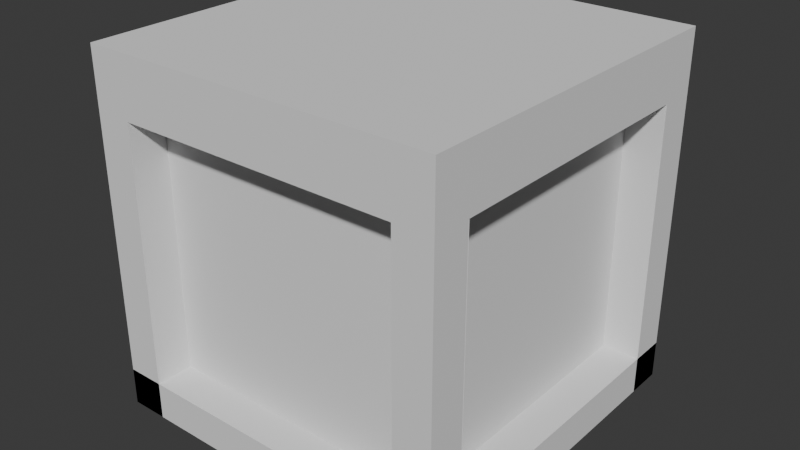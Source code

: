 # Source: crate.blend  (saved by Blender 4.2.66; exported with 4.5.12 LTS)
import bpy
from mathutils import Matrix  # noqa: F401  (used for matrix-valued properties, if any)

bpy.ops.wm.read_factory_settings(use_empty=True)
scene = bpy.context.scene
scene.name = 'Scene'

# ---- collections
col_collection = bpy.data.collections.new('Collection'); scene.collection.children.link(col_collection)

# ---- world
world_world = bpy.data.worlds.new('World'); scene.world = world_world
world_world.use_nodes = True; world_world.node_tree.nodes.clear()
_N = world_world.node_tree.nodes; _L = world_world.node_tree.links
n0 = _N.new('ShaderNodeOutputWorld'); n0.name = 'World Output'; n0.location = (300, 300)
n1 = _N.new('ShaderNodeBackground'); n1.name = 'Background'; n1.location = (10, 300)
n1.inputs[0].default_value = (0.05088, 0.05088, 0.05088, 1.0)
_L.new(n1.outputs[0], n0.inputs[0])
n0.is_active_output = True
world_world.color = (0.05088, 0.05088, 0.05088)
world_world.sun_shadow_jitter_overblur = 0.0

# ---- meshes
me_cube_001 = bpy.data.meshes.new('Cube.001')
me_cube_001.from_pydata([(-1.0, -1.0, -1.0), (-1.0, -1.0, 1.0), (-1.0, -1.0, 0.6645), (-1.0, 1.0, 1.0), (-1.0, 1.0, -1.0), (1.0, -1.0, 1.0), (1.0, -1.0, 0.6645), (1.0, 1.0, 1.0), (-1.0, -1.0, 0.6645), (-1.0, 1.0, -1.0), (1.0, 1.0, -1.0), (1.0, -1.0, 0.6645), (-1.0, -1.0, -1.0), (1.0, -1.0, -1.0), (-1.0, 1.0, 0.6645), (1.0, 1.0, 0.6645), (1.0, -1.0, 0.6645), (1.0, 1.0, -1.0), (-1.0, 1.0, 0.6645), (1.0, -1.0, -1.0), (-1.0, -1.0, 0.6645), (-1.0, -1.0, -1.0), (1.0, -1.0, -1.0), (-1.0, -1.0, 0.6645), (1.0, -1.0, 0.6645), (-1.0, -1.0, 0.6645), (-1.0, 1.0, -1.0), (-1.0, -1.0, -1.0), (-1.0, -1.0, 0.6645), (-1.0, 1.0, -1.0), (-1.0, 1.0, 0.6645), (1.0, 1.0, 0.6645), (1.0, 1.0, -1.0), (1.0, 1.0, -1.0), (1.0, 1.0, 0.6645), (1.0, -1.0, 0.6645), (1.0, -1.0, 0.6645), (1.0, -1.0, -1.0), (1.0, 1.0, -1.0), (-1.0, 1.0, -1.0), (-1.0, -1.0, -1.0), (1.0, -1.0, 0.6645), (1.0, -1.0, -1.0), (1.0, -1.0, -1.0), (-1.0, -1.0, -1.0), (-1.0, -1.0, 0.6645), (-1.0, 1.0, 0.6645), (-1.0, -1.0, 0.6645), (-1.0, 1.0, -1.0), (-1.0, -1.0, -1.0), (-1.0, -1.0, 0.6645), (-1.0, 1.0, 0.6645), (-1.0, 1.0, -1.0), (1.0, 1.0, 0.6645), (1.0, 1.0, -1.0), (1.0, 1.0, 0.6645), (1.0, 1.0, -1.0), (1.0, -1.0, 0.6645), (1.0, -1.0, 0.6645), (1.0, -1.0, -1.0), (1.0, -1.0, -1.0), (1.0, -1.0, 0.6645), (-1.0, -1.0, 0.6645), (-1.0, -1.0, -1.0), (-1.0, 1.0, -1.0), (1.0, 1.0, -1.0), (1.0, -1.0, -1.0), (-1.0, -1.0, -1.0), (-1.0, -1.0, 0.6645), (-1.0, 1.0, 0.6645), (-1.0, 1.0, -1.0), (-1.0, -1.0, -1.0), (-1.0, -1.0, 0.6645), (-1.0, 1.0, -1.0), (-1.0, 1.0, 0.6645), (1.0, 1.0, 0.6645), (1.0, 1.0, -1.0), (1.0, 1.0, -1.0), (1.0, 1.0, 0.6645), (1.0, -1.0, 0.6645), (1.0, -1.0, 0.6645), (1.0, -1.0, -1.0), (1.0, -1.0, 0.6645), (1.0, -1.0, -1.0), (-1.0, -1.0, 0.6645), (-1.0, -1.0, -1.0), (1.0, 1.0, -1.0), (-1.0, 1.0, -1.0), (1.0, -1.0, -1.0), (-1.0, -1.0, -1.0), (-1.0, 1.0, 0.6645), (-1.0, -1.0, 0.6645), (-1.0, 1.0, -1.0), (-1.0, -1.0, -1.0), (-1.0, -1.0, 0.6645), (-1.0, 1.0, 0.6645), (-1.0, 1.0, -1.0), (1.0, 1.0, 0.6645), (1.0, 1.0, -1.0), (1.0, 1.0, 0.6645), (1.0, 1.0, -1.0), (1.0, -1.0, 0.6645), (1.0, -1.0, 0.6645), (1.0, -1.0, -1.0), (1.0, -0.7902, 0.6645), (1.0, -0.7902, -1.0), (-1.0, -0.7902, 0.6645), (-1.0, -0.7902, -1.0), (1.0, 1.0, -0.7902), (-1.0, 1.0, -0.7902), (1.0, -1.0, -0.7902), (-1.0, -1.0, -0.7902), (-0.7902, 1.0, 0.6645), (-0.7902, -1.0, 0.6645), (-0.7902, 1.0, -1.0), (-0.7902, -1.0, -1.0), (-0.7902, -1.0, 0.6645), (-1.0, 0.7902, 0.6645), (-1.0, 0.7902, -1.0), (1.0, 0.7902, 0.6645), (1.0, 0.7902, -1.0), (0.7902, 1.0, 0.6645), (0.7902, 1.0, -1.0), (0.7902, -1.0, 0.6645), (0.7902, -1.0, 0.6645), (0.7902, -1.0, -1.0), (1.0, -0.7902, 0.6646), (1.0, -0.7902, -0.9999), (-1.0, -0.7902, 0.6646), (-1.0, -0.7902, -0.9999), (-0.7902, 1.0, 0.6646), (-0.7902, -1.0, 0.6646), (-0.7902, 1.0, -0.9999), (-0.7902, -1.0, -0.9999), (-0.7902, -1.0, 0.6646), (-1.0, 0.7902, 0.6646), (-1.0, 0.7902, -0.9999), (1.0, 0.7902, 0.6646), (1.0, 0.7902, -0.9999), (0.7902, 1.0, 0.6646), (0.7902, 1.0, -0.9999), (0.7902, -1.0, 0.6646), (0.7902, -1.0, 0.6646), (0.7902, -1.0, -0.9999)], [], [(8, 1, 3, 14, 2), (14, 3, 7, 15), (15, 7, 5, 11, 6), (11, 5, 1, 8), (30, 31, 53, 51), (7, 3, 1, 5), (11, 8, 2, 25, 24, 6), (33, 34, 55, 56), (19, 17, 10, 13), (17, 4, 9, 10), (4, 0, 12, 9), (0, 19, 13, 12), (24, 16, 22, 13), (25, 23, 16, 24), (12, 21, 23, 25), (13, 22, 21, 12), (27, 28, 50, 49), (14, 18, 20, 2), (9, 26, 18, 14), (12, 27, 26, 9), (25, 28, 27, 12), (2, 20, 28, 25), (29, 30, 51, 52), (14, 30, 29, 9), (15, 31, 30, 14), (10, 32, 31, 15), (9, 29, 32, 10), (26, 27, 49, 48), (15, 34, 33, 10), (6, 35, 34, 15), (24, 36, 35, 6), (13, 37, 36, 24), (10, 33, 37, 13), (88, 110, 111, 89), (96, 118, 117, 95), (102, 124, 125, 103), (86, 108, 110, 88), (94, 91, 113, 116), (28, 20, 47, 50), (34, 35, 57, 55), (31, 32, 54, 53), (4, 17, 38, 39), (35, 36, 58, 57), (23, 21, 44, 45), (32, 29, 52, 54), (19, 0, 40, 43), (36, 37, 59, 58), (16, 23, 45, 41), (37, 33, 56, 59), (22, 16, 41, 42), (20, 18, 46, 47), (21, 22, 42, 44), (0, 4, 39, 40), (17, 19, 43, 38), (18, 26, 48, 46), (78, 79, 101, 99), (41, 61, 60, 42), (45, 62, 61, 41), (44, 63, 62, 45), (42, 60, 63, 44), (72, 68, 91, 94), (38, 65, 64, 39), (43, 66, 65, 38), (40, 67, 66, 43), (39, 64, 67, 40), (74, 75, 97, 95), (46, 69, 68, 47), (48, 70, 69, 46), (49, 71, 70, 48), (50, 72, 71, 49), (47, 68, 72, 50), (77, 78, 99, 100), (51, 74, 73, 52), (53, 75, 74, 51), (54, 76, 75, 53), (52, 73, 76, 54), (71, 72, 94, 93), (55, 78, 77, 56), (57, 79, 78, 55), (58, 80, 79, 57), (59, 81, 80, 58), (56, 77, 81, 59), (75, 76, 98, 97), (79, 80, 102, 101), (76, 73, 96, 98), (80, 81, 103, 102), (60, 61, 82, 83), (64, 65, 86, 87), (81, 77, 100, 103), (61, 62, 84, 82), (68, 69, 90, 91), (65, 66, 88, 86), (62, 63, 85, 84), (69, 70, 92, 90), (66, 67, 89, 88), (63, 60, 83, 85), (70, 71, 93, 92), (67, 64, 87, 89), (73, 74, 95, 96), (119, 117, 135, 137), (122, 125, 143, 140), (117, 118, 136, 135), (109, 111, 110, 108), (125, 124, 142, 143), (103, 125, 122, 100), (95, 97, 119, 117), (89, 111, 109, 87), (83, 105, 104, 82), (97, 119, 120, 98), (91, 90, 112, 113), (82, 84, 106, 104), (98, 120, 118, 96), (90, 112, 114, 92), (84, 106, 107, 85), (100, 122, 121, 99), (92, 114, 115, 93), (85, 107, 105, 83), (99, 101, 123, 121), (93, 115, 116, 94), (87, 109, 108, 86), (101, 102, 124, 123), (104, 105, 127, 126), (120, 119, 137, 138), (112, 113, 131, 130), (106, 104, 126, 128), (118, 120, 138, 136), (114, 112, 130, 132), (107, 106, 128, 129), (121, 122, 140, 139), (115, 114, 132, 133), (105, 107, 129, 127), (123, 121, 139, 141), (116, 115, 133, 134), (124, 123, 141, 142), (113, 116, 134, 131)])
_uv = me_cube_001.uv_layers.new(name='UVMap')
_uv.uv.foreach_set('vector', [0.5831, 0.0, 0.625, 0.0, 0.625, 0.25, 0.5831, 0.25, 0.5831, 0.0, 0.5831, 0.25, 0.625, 0.25, 0.625, 0.5, 0.5831, 0.5, 0.5831, 0.5, 0.625, 0.5, 0.625, 0.75, 0.5831, 0.75, 0.5831, 0.75, 0.5831, 0.75, 0.625, 0.75, 0.625, 1.0, 0.5831, 1.0, 0.5831, 0.25, 0.5831, 0.5, 0.5831, 0.5, 0.5831, 0.25, 0.625, 0.5, 0.875, 0.5, 0.875, 0.75, 0.625, 0.75, 0.5831, 0.75, 0.5831, 1.0, 0.5831, 1.0, 0.5831, 0.75, 0.5831, 0.75, 0.5831, 0.75, 0.375, 0.5, 0.5831, 0.5, 0.5831, 0.5, 0.375, 0.5, 0.375, 0.75, 0.375, 0.5, 0.375, 0.5, 0.375, 0.75, 0.375, 0.5, 0.125, 0.5, 0.125, 0.5, 0.375, 0.5, 0.125, 0.5, 0.125, 0.75, 0.125, 0.75, 0.125, 0.5, 0.125, 0.75, 0.375, 0.75, 0.375, 0.75, 0.125, 0.75, 0.5831, 0.75, 0.5831, 0.75, 0.375, 0.75, 0.375, 0.75, 0.5831, 1.0, 0.5831, 1.0, 0.5831, 0.75, 0.5831, 0.75, 0.375, 1.0, 0.375, 1.0, 0.5831, 1.0, 0.5831, 1.0, 0.375, 0.75, 0.375, 0.75, 0.375, 1.0, 0.375, 1.0, 0.375, 0.0, 0.5831, 0.0, 0.5831, 0.0, 0.375, 0.0, 0.5831, 0.25, 0.5831, 0.25, 0.5831, 0.0, 0.5831, 0.0, 0.375, 0.25, 0.375, 0.25, 0.5831, 0.25, 0.5831, 0.25, 0.375, 0.0, 0.375, 0.0, 0.375, 0.25, 0.375, 0.25, 0.5831, 0.0, 0.5831, 0.0, 0.375, 0.0, 0.375, 0.0, 0.5831, 0.0, 0.5831, 0.0, 0.5831, 0.0, 0.5831, 0.0, 0.375, 0.25, 0.5831, 0.25, 0.5831, 0.25, 0.375, 0.25, 0.5831, 0.25, 0.5831, 0.25, 0.375, 0.25, 0.375, 0.25, 0.5831, 0.5, 0.5831, 0.5, 0.5831, 0.25, 0.5831, 0.25, 0.375, 0.5, 0.375, 0.5, 0.5831, 0.5, 0.5831, 0.5, 0.375, 0.25, 0.375, 0.25, 0.375, 0.5, 0.375, 0.5, 0.375, 0.25, 0.375, 0.0, 0.375, 0.0, 0.375, 0.25, 0.5831, 0.5, 0.5831, 0.5, 0.375, 0.5, 0.375, 0.5, 0.5831, 0.75, 0.5831, 0.75, 0.5831, 0.5, 0.5831, 0.5, 0.5831, 0.75, 0.5831, 0.75, 0.5831, 0.75, 0.5831, 0.75, 0.375, 0.75, 0.375, 0.75, 0.5831, 0.75, 0.5831, 0.75, 0.375, 0.5, 0.375, 0.5, 0.375, 0.75, 0.375, 0.75, 0.375, 0.75, 0.375, 0.75, 0.125, 0.75, 0.125, 0.75, 0.375, 0.25, 0.375, 0.25, 0.5831, 0.25, 0.5831, 0.25, 0.5831, 0.75, 0.5831, 0.75, 0.375, 0.75, 0.375, 0.75, 0.375, 0.5, 0.375, 0.5, 0.375, 0.75, 0.375, 0.75, 0.5831, 0.0, 0.5831, 0.0, 0.5831, 0.0, 0.5831, 0.0, 0.5831, 0.0, 0.5831, 0.0, 0.5831, 0.0, 0.5831, 0.0, 0.5831, 0.5, 0.5831, 0.75, 0.5831, 0.75, 0.5831, 0.5, 0.5831, 0.5, 0.375, 0.5, 0.375, 0.5, 0.5831, 0.5, 0.125, 0.5, 0.375, 0.5, 0.375, 0.5, 0.125, 0.5, 0.5831, 0.75, 0.5831, 0.75, 0.5831, 0.75, 0.5831, 0.75, 0.5831, 1.0, 0.375, 1.0, 0.375, 1.0, 0.5831, 1.0, 0.375, 0.5, 0.375, 0.25, 0.375, 0.25, 0.375, 0.5, 0.375, 0.75, 0.125, 0.75, 0.125, 0.75, 0.375, 0.75, 0.5831, 0.75, 0.375, 0.75, 0.375, 0.75, 0.5831, 0.75, 0.5831, 0.75, 0.5831, 1.0, 0.5831, 1.0, 0.5831, 0.75, 0.375, 0.75, 0.375, 0.5, 0.375, 0.5, 0.375, 0.75, 0.375, 0.75, 0.5831, 0.75, 0.5831, 0.75, 0.375, 0.75, 0.5831, 0.0, 0.5831, 0.25, 0.5831, 0.25, 0.5831, 0.0, 0.375, 1.0, 0.375, 0.75, 0.375, 0.75, 0.375, 1.0, 0.125, 0.75, 0.125, 0.5, 0.125, 0.5, 0.125, 0.75, 0.375, 0.5, 0.375, 0.75, 0.375, 0.75, 0.375, 0.5, 0.5831, 0.25, 0.375, 0.25, 0.375, 0.25, 0.5831, 0.25, 0.5831, 0.5, 0.5831, 0.75, 0.5831, 0.75, 0.5831, 0.5, 0.5831, 0.75, 0.5831, 0.75, 0.375, 0.75, 0.375, 0.75, 0.5831, 1.0, 0.5831, 1.0, 0.5831, 0.75, 0.5831, 0.75, 0.375, 1.0, 0.375, 1.0, 0.5831, 1.0, 0.5831, 1.0, 0.375, 0.75, 0.375, 0.75, 0.375, 1.0, 0.375, 1.0, 0.5831, 0.0, 0.5831, 0.0, 0.5831, 0.0, 0.5831, 0.0, 0.375, 0.5, 0.375, 0.5, 0.125, 0.5, 0.125, 0.5, 0.375, 0.75, 0.375, 0.75, 0.375, 0.5, 0.375, 0.5, 0.125, 0.75, 0.125, 0.75, 0.375, 0.75, 0.375, 0.75, 0.125, 0.5, 0.125, 0.5, 0.125, 0.75, 0.125, 0.75, 0.5831, 0.25, 0.5831, 0.5, 0.5831, 0.5, 0.5831, 0.25, 0.5831, 0.25, 0.5831, 0.25, 0.5831, 0.0, 0.5831, 0.0, 0.375, 0.25, 0.375, 0.25, 0.5831, 0.25, 0.5831, 0.25, 0.375, 0.0, 0.375, 0.0, 0.375, 0.25, 0.375, 0.25, 0.5831, 0.0, 0.5831, 0.0, 0.375, 0.0, 0.375, 0.0, 0.5831, 0.0, 0.5831, 0.0, 0.5831, 0.0, 0.5831, 0.0, 0.375, 0.5, 0.5831, 0.5, 0.5831, 0.5, 0.375, 0.5, 0.5831, 0.25, 0.5831, 0.25, 0.375, 0.25, 0.375, 0.25, 0.5831, 0.5, 0.5831, 0.5, 0.5831, 0.25, 0.5831, 0.25, 0.375, 0.5, 0.375, 0.5, 0.5831, 0.5, 0.5831, 0.5, 0.375, 0.25, 0.375, 0.25, 0.375, 0.5, 0.375, 0.5, 0.375, 0.0, 0.5831, 0.0, 0.5831, 0.0, 0.375, 0.0, 0.5831, 0.5, 0.5831, 0.5, 0.375, 0.5, 0.375, 0.5, 0.5831, 0.75, 0.5831, 0.75, 0.5831, 0.5, 0.5831, 0.5, 0.5831, 0.75, 0.5831, 0.75, 0.5831, 0.75, 0.5831, 0.75, 0.375, 0.75, 0.375, 0.75, 0.5831, 0.75, 0.5831, 0.75, 0.375, 0.5, 0.375, 0.5, 0.375, 0.75, 0.375, 0.75, 0.5831, 0.5, 0.375, 0.5, 0.375, 0.5, 0.5831, 0.5, 0.5831, 0.75, 0.5831, 0.75, 0.5831, 0.75, 0.5831, 0.75, 0.375, 0.5, 0.375, 0.25, 0.375, 0.25, 0.375, 0.5, 0.5831, 0.75, 0.375, 0.75, 0.375, 0.75, 0.5831, 0.75, 0.375, 0.75, 0.5831, 0.75, 0.5831, 0.75, 0.375, 0.75, 0.125, 0.5, 0.375, 0.5, 0.375, 0.5, 0.125, 0.5, 0.375, 0.75, 0.375, 0.5, 0.375, 0.5, 0.375, 0.75, 0.5831, 0.75, 0.5831, 1.0, 0.5831, 1.0, 0.5831, 0.75, 0.5831, 0.0, 0.5831, 0.25, 0.5831, 0.25, 0.5831, 0.0, 0.375, 0.5, 0.375, 0.75, 0.375, 0.75, 0.375, 0.5, 0.5831, 1.0, 0.375, 1.0, 0.375, 1.0, 0.5831, 1.0, 0.5831, 0.25, 0.375, 0.25, 0.375, 0.25, 0.5831, 0.25, 0.375, 0.75, 0.125, 0.75, 0.125, 0.75, 0.375, 0.75, 0.375, 1.0, 0.375, 0.75, 0.375, 0.75, 0.375, 1.0, 0.375, 0.25, 0.375, 0.0, 0.375, 0.0, 0.375, 0.25, 0.125, 0.75, 0.125, 0.5, 0.125, 0.5, 0.125, 0.75, 0.375, 0.25, 0.5831, 0.25, 0.5831, 0.25, 0.375, 0.25, 0.5831, 0.5, 0.5831, 0.25, 0.5831, 0.25, 0.5831, 0.5, 0.375, 0.5, 0.375, 0.75, 0.375, 0.75, 0.375, 0.5, 0.5831, 0.25, 0.375, 0.25, 0.375, 0.25, 0.5831, 0.25, 0.125, 0.5, 0.125, 0.75, 0.375, 0.75, 0.375, 0.5, 0.375, 0.75, 0.5831, 0.75, 0.5831, 0.75, 0.375, 0.75, 0.375, 0.75, 0.375, 0.75, 0.375, 0.5, 0.375, 0.5, 0.5831, 0.25, 0.5831, 0.5, 0.5831, 0.5, 0.5831, 0.25, 0.125, 0.75, 0.125, 0.75, 0.125, 0.5, 0.125, 0.5, 0.375, 0.75, 0.375, 0.75, 0.5831, 0.75, 0.5831, 0.75, 0.5831, 0.5, 0.5831, 0.5, 0.375, 0.5, 0.375, 0.5, 0.5831, 0.0, 0.5831, 0.25, 0.5831, 0.25, 0.5831, 0.0, 0.5831, 0.75, 0.5831, 1.0, 0.5831, 1.0, 0.5831, 0.75, 0.375, 0.5, 0.375, 0.5, 0.375, 0.25, 0.375, 0.25, 0.5831, 0.25, 0.5831, 0.25, 0.375, 0.25, 0.375, 0.25, 0.5831, 1.0, 0.5831, 1.0, 0.375, 1.0, 0.375, 1.0, 0.375, 0.5, 0.375, 0.5, 0.5831, 0.5, 0.5831, 0.5, 0.375, 0.25, 0.375, 0.25, 0.375, 0.0, 0.375, 0.0, 0.375, 1.0, 0.375, 1.0, 0.375, 0.75, 0.375, 0.75, 0.5831, 0.5, 0.5831, 0.75, 0.5831, 0.75, 0.5831, 0.5, 0.375, 0.0, 0.375, 0.0, 0.5831, 0.0, 0.5831, 0.0, 0.125, 0.5, 0.125, 0.5, 0.375, 0.5, 0.375, 0.5, 0.5831, 0.75, 0.5831, 0.75, 0.5831, 0.75, 0.5831, 0.75, 0.5831, 0.75, 0.375, 0.75, 0.375, 0.75, 0.5831, 0.75, 0.375, 0.5, 0.5831, 0.5, 0.5831, 0.5, 0.375, 0.5, 0.5831, 0.25, 0.5831, 0.0, 0.5831, 0.0, 0.5831, 0.25, 0.5831, 1.0, 0.5831, 0.75, 0.5831, 0.75, 0.5831, 1.0, 0.375, 0.25, 0.375, 0.5, 0.375, 0.5, 0.375, 0.25, 0.375, 0.25, 0.5831, 0.25, 0.5831, 0.25, 0.375, 0.25, 0.375, 1.0, 0.5831, 1.0, 0.5831, 1.0, 0.375, 1.0, 0.5831, 0.5, 0.375, 0.5, 0.375, 0.5, 0.5831, 0.5, 0.375, 0.0, 0.375, 0.25, 0.375, 0.25, 0.375, 0.0, 0.375, 0.75, 0.375, 1.0, 0.375, 1.0, 0.375, 0.75, 0.5831, 0.75, 0.5831, 0.5, 0.5831, 0.5, 0.5831, 0.75, 0.5831, 0.0, 0.375, 0.0, 0.375, 0.0, 0.5831, 0.0, 0.5831, 0.75, 0.5831, 0.75, 0.5831, 0.75, 0.5831, 0.75, 0.5831, 0.0, 0.5831, 0.0, 0.5831, 0.0, 0.5831, 0.0])
me_cube_001.update()
me_cube_002 = bpy.data.meshes.new('Cube.002')
me_cube_002.from_pydata([(1.0, -0.7902, 0.6646), (1.0, -0.7902, -0.9999), (-1.0, -0.7902, 0.6646), (-1.0, -0.7902, -0.9999), (-0.7902, 1.0, 0.6646), (-0.7902, -1.0, 0.6646), (-0.7902, 1.0, -0.9999), (-0.7902, -1.0, -0.9999), (-0.7902, -1.0, 0.6646), (-1.0, 0.7902, 0.6646), (-1.0, 0.7902, -0.9999), (1.0, 0.7902, 0.6646), (1.0, 0.7902, -0.9999), (0.7902, 1.0, 0.6646), (0.7902, 1.0, -0.9999), (0.7902, -1.0, 0.6646), (0.7902, -1.0, 0.6646), (0.7902, -1.0, -0.9999)], [], [(14, 13, 15, 16, 17), (10, 12, 11, 9), (5, 4, 6, 7, 8), (1, 0, 2, 3)])
_uv = me_cube_002.uv_layers.new(name='UVMap')
_uv.uv.foreach_set('vector', [0.375, 0.5, 0.5831, 0.5, 0.5831, 0.75, 0.5831, 0.75, 0.375, 0.75, 0.375, 0.25, 0.375, 0.5, 0.5831, 0.5, 0.5831, 0.25, 0.5831, 0.0, 0.5831, 0.25, 0.375, 0.25, 0.375, 0.0, 0.5831, 0.0, 0.375, 0.75, 0.5831, 0.75, 0.5831, 1.0, 0.375, 1.0])
me_cube_002.update()
me_cube_003 = bpy.data.meshes.new('Cube.003')
me_cube_003.from_pydata([(1.0, -0.7902, 0.6646), (1.0, -0.7902, -0.9999), (-1.0, -0.7902, 0.6646), (-1.0, -0.7902, -0.9999), (-0.7902, 1.0, 0.6646), (-0.7902, -1.0, 0.6646), (-0.7902, 1.0, -0.9999), (-0.7902, -1.0, -0.9999), (-0.7902, -1.0, 0.6646), (-1.0, 0.7902, 0.6646), (-1.0, 0.7902, -0.9999), (1.0, 0.7902, 0.6646), (1.0, 0.7902, -0.9999), (0.7902, 1.0, 0.6646), (0.7902, 1.0, -0.9999), (0.7902, -1.0, 0.6646), (0.7902, -1.0, 0.6646), (0.7902, -1.0, -0.9999)], [], [(14, 17, 16, 15, 13), (10, 9, 11, 12), (5, 8, 7, 6, 4), (1, 3, 2, 0)])
_uv = me_cube_003.uv_layers.new(name='UVMap')
_uv.uv.foreach_set('vector', [0.375, 0.5, 0.375, 0.75, 0.5831, 0.75, 0.5831, 0.75, 0.5831, 0.5, 0.375, 0.25, 0.5831, 0.25, 0.5831, 0.5, 0.375, 0.5, 0.5831, 0.0, 0.5831, 0.0, 0.375, 0.0, 0.375, 0.25, 0.5831, 0.25, 0.375, 0.75, 0.375, 1.0, 0.5831, 1.0, 0.5831, 0.75])
me_cube_003.update()

# ---- objects
ob_item_box__etc = bpy.data.objects.new('Item box (etc)', me_cube_001)
ob_item_box__etc__001 = bpy.data.objects.new('Item box (etc).001', me_cube_002)
ob_item_box__etc__002 = bpy.data.objects.new('Item box (etc).002', me_cube_003)

# ---- transforms, parenting, visibility, modifiers, constraints
ob_item_box__etc.location = (0.0, 0.0, 0.0)
ob_item_box__etc.scale = (0.3, 0.3, 0.3)
ob_item_box__etc__001.location = (0.0, 0.0, 0.0)
ob_item_box__etc__001.scale = (0.3, 0.3, 0.3)
ob_item_box__etc__002.location = (0.0, 0.001358, 0.0)
ob_item_box__etc__002.scale = (0.2999, 0.2999, 0.2999)

# ---- collection membership
col_collection.objects.link(ob_item_box__etc)
col_collection.objects.link(ob_item_box__etc__001)
col_collection.objects.link(ob_item_box__etc__002)

# ---- scene / render settings (as saved in the file)
scene.frame_start = 1; scene.frame_end = 250; scene.frame_set(1)
scene.render.engine = 'BLENDER_EEVEE_NEXT'
bpy.context.view_layer.update()

# ---- added for rendering (the .blend has no active camera and no usable light): camera, sun
cam_auto = bpy.data.cameras.new('AutoCamera')
cam_auto.lens = 50.0
cam_auto.sensor_width = 36.0
cam_auto.clip_end = 1000.0
ob_auto_camera = bpy.data.objects.new('AutoCamera', cam_auto)
scene.collection.objects.link(ob_auto_camera)
ob_auto_camera.location = (0.962192, -1.154, 0.769754)
ob_auto_camera.rotation_euler = (1.09748, -7.21219e-08, 0.694738)
scene.camera = ob_auto_camera
light_auto_sun = bpy.data.lights.new('AutoSun', 'SUN')
light_auto_sun.energy = 3.0
light_auto_sun.angle = 0.0523599
ob_auto_sun = bpy.data.objects.new('AutoSun', light_auto_sun)
scene.collection.objects.link(ob_auto_sun)
ob_auto_sun.rotation_euler = (0.872665, 0.174533, 0.523599)
bpy.context.view_layer.update()
